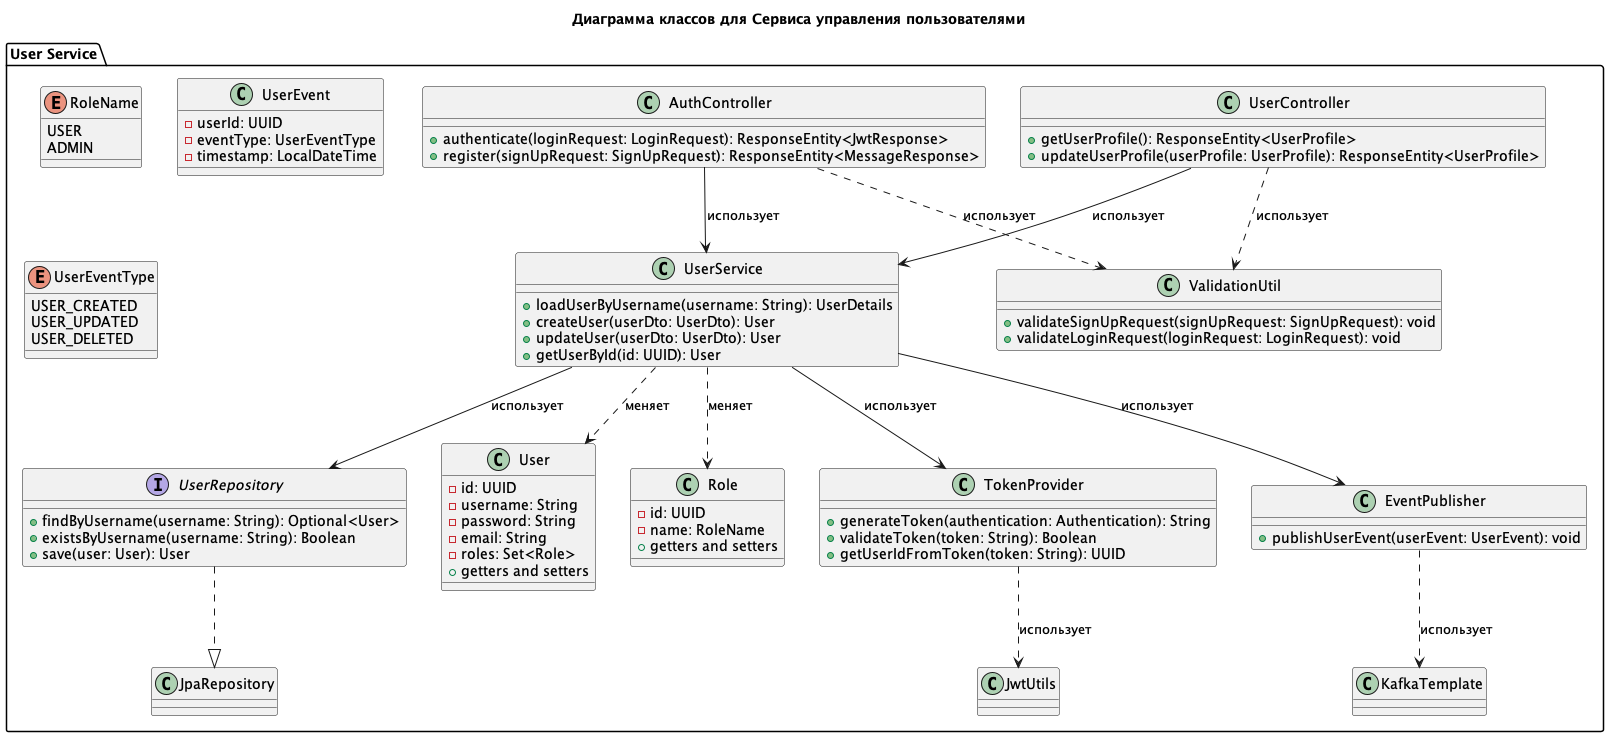

The diagram above was rendered by PlantUML. Its source (embedded in the PNG):
@startuml

title Диаграмма классов для Сервиса управления пользователями

package "User Service" {

    class AuthController {
        + authenticate(loginRequest: LoginRequest): ResponseEntity<JwtResponse>
        + register(signUpRequest: SignUpRequest): ResponseEntity<MessageResponse>
    }

    class UserController {
        + getUserProfile(): ResponseEntity<UserProfile>
        + updateUserProfile(userProfile: UserProfile): ResponseEntity<UserProfile>
    }

    class UserService {
        + loadUserByUsername(username: String): UserDetails
        + createUser(userDto: UserDto): User
        + updateUser(userDto: UserDto): User
        + getUserById(id: UUID): User
    }

    interface UserRepository {
        + findByUsername(username: String): Optional<User>
        + existsByUsername(username: String): Boolean
        + save(user: User): User
    }

    class User {
        - id: UUID
        - username: String
        - password: String
        - email: String
        - roles: Set<Role>
        + getters and setters
    }

    class Role {
        - id: UUID
        - name: RoleName
        + getters and setters
    }

    enum RoleName {
        USER
        ADMIN
    }

    class TokenProvider {
        + generateToken(authentication: Authentication): String
        + validateToken(token: String): Boolean
        + getUserIdFromToken(token: String): UUID
    }

    class EventPublisher {
        + publishUserEvent(userEvent: UserEvent): void
    }

    class ValidationUtil {
        + validateSignUpRequest(signUpRequest: SignUpRequest): void
        + validateLoginRequest(loginRequest: LoginRequest): void
    }

    class UserEvent {
        - userId: UUID
        - eventType: UserEventType
        - timestamp: LocalDateTime
    }

    enum UserEventType {
        USER_CREATED
        USER_UPDATED
        USER_DELETED
    }

    ' Взаимосвязи между объектами
    AuthController --> UserService : использует
    UserController --> UserService : использует
    UserService --> UserRepository : использует
    UserService --> TokenProvider : использует
    UserService --> EventPublisher : использует
    AuthController ..> ValidationUtil : использует
    UserController ..> ValidationUtil : использует
    UserRepository ..|> JpaRepository
    UserService ..> User : меняет
    UserService ..> Role : меняет
    EventPublisher ..> KafkaTemplate : использует
    TokenProvider ..> JwtUtils : использует

    class KafkaTemplate
    class JwtUtils

}

@enduml